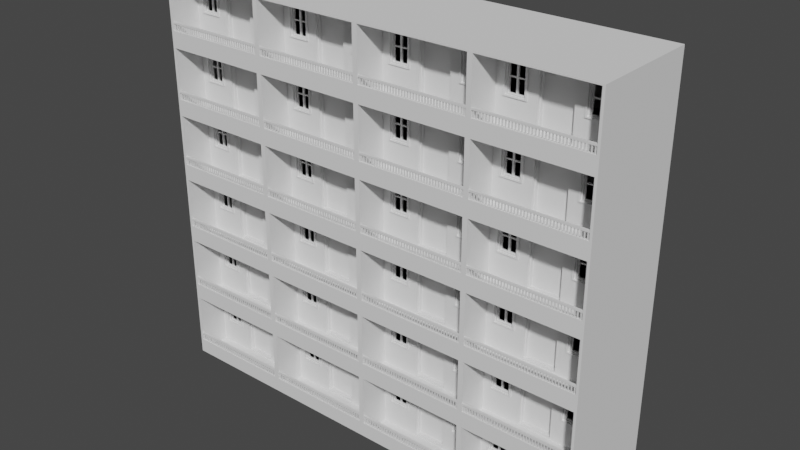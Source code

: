 # Source: blender_go_boom1.blend  (saved by Blender 2.93.20; exported with 4.5.12 LTS)
import bpy
from mathutils import Matrix  # noqa: F401  (used for matrix-valued properties, if any)

bpy.ops.wm.read_factory_settings(use_empty=True)
scene = bpy.context.scene
scene.name = 'Scene'

# ---- collections
col_collection = bpy.data.collections.new('Collection'); scene.collection.children.link(col_collection)

# ---- world
world_world = bpy.data.worlds.new('World'); scene.world = world_world
world_world.use_nodes = True; world_world.node_tree.nodes.clear()
_N = world_world.node_tree.nodes; _L = world_world.node_tree.links
n0 = _N.new('ShaderNodeOutputWorld'); n0.name = 'World Output'; n0.location = (300, 300)
n1 = _N.new('ShaderNodeBackground'); n1.name = 'Background'; n1.location = (10, 300)
n1.inputs[0].default_value = (0.05088, 0.05088, 0.05088, 1.0)
_L.new(n1.outputs[0], n0.inputs[0])
n0.is_active_output = True
world_world.color = (0.05088, 0.05088, 0.05088)
world_world.use_sun_shadow = False
world_world.sun_shadow_jitter_overblur = 0.0

# ---- meshes
me_cube_001 = bpy.data.meshes.new('Cube.001')
me_cube_001.from_pydata([(-0.9564, -1.0, -0.9564), (-0.9564, -1.0, 0.9564), (-1.0, 1.0, -1.0), (-1.0, 1.0, 1.0), (0.9564, -1.0, -0.9564), (0.9564, -1.0, 0.9564), (1.0, 1.0, -1.0), (1.0, 1.0, 1.0), (-1.0, -1.0, -1.0), (-1.0, -1.0, 1.0), (1.0, -1.0, 1.0), (1.0, -1.0, -1.0), (-0.8332, -0.4486, -0.2154), (-0.8332, -0.4486, 0.7036), (0.8332, -0.4486, 0.7036), (0.8332, -0.4486, -0.2154), (0.3333, 1.0, -1.0), (-0.3333, 1.0, -1.0), (-0.3333, 1.0, 1.0), (0.3333, 1.0, 1.0), (-0.3333, -1.0, -1.0), (0.3333, -1.0, -1.0), (0.3333, -1.0, 1.0), (-0.3333, -1.0, 1.0), (-0.3188, -1.0, -0.9564), (0.3188, -1.0, -0.9564), (0.3188, -1.0, 0.9564), (-0.3188, -1.0, 0.9564), (-0.442, -0.4486, -0.2154), (0.442, -0.4486, -0.2154), (0.442, -0.4486, 0.7036), (-0.442, -0.4486, 0.7036), (-0.9564, -0.4486, -0.9564), (-0.9564, -0.4486, 0.9564), (0.9564, -0.4486, 0.9564), (0.9564, -0.4486, -0.9564), (0.2782, -0.4486, -0.9158), (-0.2782, -0.4486, 0.9158), (-0.2782, -0.4486, -0.9158), (0.2782, -0.4486, 0.9158), (-0.8034, -0.4681, -0.1856), (-0.8034, -0.4681, 0.6738), (0.8034, -0.4681, 0.6738), (0.8034, -0.4681, -0.1856), (0.4718, -0.4681, -0.1856), (-0.4718, -0.4681, 0.6738), (-0.4718, -0.4681, -0.1856), (0.4718, -0.4681, 0.6738), (-0.8332, -0.4681, -0.2154), (-0.8332, -0.4681, 0.7036), (0.8332, -0.4681, 0.7036), (0.8332, -0.4681, -0.2154), (0.442, -0.4681, -0.2154), (-0.442, -0.4681, 0.7036), (-0.442, -0.4681, -0.2154), (0.442, -0.4681, 0.7036), (-0.7768, -0.4409, -0.159), (-0.7768, -0.4409, 0.6472), (0.7768, -0.4409, 0.6472), (0.7768, -0.4409, -0.159), (0.4984, -0.4409, -0.159), (-0.4984, -0.4409, 0.6472), (-0.4984, -0.4409, -0.159), (0.4984, -0.4409, 0.6472), (-0.8034, -0.4409, -0.1856), (-0.8034, -0.4409, 0.6738), (0.8034, -0.4409, 0.6738), (0.8034, -0.4409, -0.1856), (0.4718, -0.4409, -0.1856), (-0.4718, -0.4409, 0.6738), (-0.4718, -0.4409, -0.1856), (0.4718, -0.4409, 0.6738), (-0.7768, -0.4086, -0.159), (-0.7768, -0.4086, 0.6472), (0.7768, -0.4086, 0.6472), (0.7768, -0.4086, -0.159), (0.4984, -0.4086, -0.159), (-0.4984, -0.4086, 0.6472), (-0.4984, -0.4086, -0.159), (0.4984, -0.4086, 0.6472), (-1.0, -1.0, 0.0), (-1.0, 1.0, 0.0), (1.0, 1.0, 0.0), (1.0, -1.0, 0.0), (-0.9564, -1.0, 0.0), (0.9564, -1.0, 0.0), (-0.9564, -0.4486, 0.0), (0.9564, -0.4486, 0.0), (0.2782, -0.4486, -1.265e-09), (-0.2782, -0.4486, 1.265e-09), (-0.3333, 1.0, 0.0), (0.3333, 1.0, 0.0), (-0.8332, -0.4486, 0.2441), (0.8332, -0.4486, 0.2441), (0.442, -0.4486, 0.2441), (-0.442, -0.4486, 0.2441), (-0.8332, -0.4681, 0.2441), (0.8332, -0.4681, 0.2441), (0.442, -0.4681, 0.2441), (-0.442, -0.4681, 0.2441), (-0.8034, -0.4681, 0.2441), (0.8034, -0.4681, 0.2441), (0.4718, -0.4681, 0.2441), (-0.4718, -0.4681, 0.2441), (-0.8034, -0.4409, 0.2441), (0.8034, -0.4409, 0.2441), (0.4718, -0.4409, 0.2441), (-0.4718, -0.4409, 0.2441), (-0.7768, -0.4409, 0.2441), (0.7768, -0.4409, 0.2441), (0.4984, -0.4409, 0.2441), (-0.4984, -0.4409, 0.2441), (-0.7768, -0.4086, 0.2441), (0.7768, -0.4086, 0.2441), (0.4984, -0.4086, 0.2441), (-0.4984, -0.4086, 0.2441), (-0.6667, 1.0, -1.0), (-0.6667, -1.0, 1.0), (-0.6376, -1.0, 0.9564), (-0.6376, -0.4486, 0.9564), (-0.6667, 1.0, 1.0), (-0.6667, -1.0, -1.0), (-0.6376, -1.0, -0.9564), (-0.6376, -0.4486, -0.9564), (-0.6376, -0.4486, 0.7036), (-0.6376, -0.4486, -0.2154), (-0.6376, -0.4681, 0.7036), (-0.6376, -0.4681, -0.2154), (-0.6376, -0.4681, 0.6738), (-0.6376, -0.4681, -0.1856), (-0.6376, -0.4409, 0.6738), (-0.6376, -0.4409, -0.1856), (-0.6376, -0.4409, 0.6472), (-0.6376, -0.4409, -0.159), (-0.6376, -0.4086, 0.6472), (-0.6376, -0.4086, -0.159), (-0.6376, -0.4086, 0.2441), (-0.6667, 1.0, 0.0), (0.6667, 1.0, 1.0), (0.6667, -1.0, -1.0), (0.6376, -1.0, -0.9564), (0.6376, -0.4486, -0.9564), (0.6667, 1.0, -1.0), (0.6667, -1.0, 1.0), (0.6376, -1.0, 0.9564), (0.6376, -0.4486, 0.9564), (0.6376, -0.4486, -0.2154), (0.6376, -0.4486, 0.7036), (0.6376, -0.4681, -0.2154), (0.6376, -0.4681, 0.7036), (0.6376, -0.4681, -0.1856), (0.6376, -0.4681, 0.6738), (0.6376, -0.4409, -0.1856), (0.6376, -0.4409, 0.6738), (0.6376, -0.4409, -0.159), (0.6376, -0.4409, 0.6472), (0.6376, -0.4086, -0.159), (0.6376, -0.4086, 0.6472), (0.6376, -0.4086, 0.2441), (0.6667, 1.0, 0.0), (-0.6538, -0.4086, 0.2603), (-0.6538, -0.4086, 0.6309), (-0.7605, -0.4086, 0.6309), (-0.7605, -0.4086, 0.2603), (0.6213, -0.4086, 0.2603), (0.6213, -0.4086, 0.6309), (0.5146, -0.4086, 0.6309), (0.5146, -0.4086, 0.2603), (0.6213, -0.4086, -0.1428), (0.6213, -0.4086, 0.2278), (0.5146, -0.4086, 0.2278), (0.5146, -0.4086, -0.1428), (-0.6538, -0.4086, -0.1428), (-0.6538, -0.4086, 0.2278), (-0.7605, -0.4086, 0.2278), (-0.7605, -0.4086, -0.1428), (-0.5146, -0.4086, -0.1428), (-0.5146, -0.4086, 0.2278), (-0.6213, -0.4086, 0.2278), (-0.6213, -0.4086, -0.1428), (-0.5146, -0.4086, 0.2603), (-0.5146, -0.4086, 0.6309), (-0.6213, -0.4086, 0.6309), (-0.6213, -0.4086, 0.2603), (0.7605, -0.4086, -0.1428), (0.7605, -0.4086, 0.2278), (0.6538, -0.4086, 0.2278), (0.6538, -0.4086, -0.1428), (0.7605, -0.4086, 0.2603), (0.7605, -0.4086, 0.6309), (0.6538, -0.4086, 0.6309), (0.6538, -0.4086, 0.2603), (-0.6538, -0.3814, 0.6309), (-0.6538, -0.3814, 0.2603), (-0.7605, -0.3814, 0.2603), (-0.7605, -0.3814, 0.6309), (0.6213, -0.3814, 0.6309), (0.6213, -0.3814, 0.2603), (0.5146, -0.3814, 0.2603), (0.5146, -0.3814, 0.6309), (0.6213, -0.3814, 0.2278), (0.6213, -0.3814, -0.1428), (0.5146, -0.3814, -0.1428), (0.5146, -0.3814, 0.2278), (-0.6538, -0.3814, 0.2278), (-0.6538, -0.3814, -0.1428), (-0.7605, -0.3814, -0.1428), (-0.7605, -0.3814, 0.2278), (-0.5146, -0.3814, 0.2278), (-0.5146, -0.3814, -0.1428), (-0.6213, -0.3814, -0.1428), (-0.6213, -0.3814, 0.2278), (-0.5146, -0.3814, 0.6309), (-0.5146, -0.3814, 0.2603), (-0.6213, -0.3814, 0.2603), (-0.6213, -0.3814, 0.6309), (0.7605, -0.3814, 0.2278), (0.7605, -0.3814, -0.1428), (0.6538, -0.3814, -0.1428), (0.6538, -0.3814, 0.2278), (0.7605, -0.3814, 0.6309), (0.7605, -0.3814, 0.2603), (0.6538, -0.3814, 0.2603), (0.6538, -0.3814, 0.6309), (-0.3188, -0.4486, -0.9564), (0.3188, -0.4486, -0.9564), (0.3188, -0.4486, 0.9564), (-0.3188, -0.4486, 0.9564), (0.3188, -0.4486, 0.0), (-0.3188, -0.4486, 0.0), (0.2782, -0.3995, -1.265e-09), (-0.2782, -0.3995, 1.265e-09), (-0.2583, -0.3995, -0.8959), (0.2583, -0.3995, -0.8959), (0.2583, -0.3995, 0.8959), (-0.2583, -0.3995, 0.8959), (-0.2782, -0.3995, -0.9158), (0.2782, -0.3995, -0.9158), (0.2782, -0.3995, 0.9158), (-0.2782, -0.3995, 0.9158), (0.2583, -0.3995, -1.911e-09), (-0.2583, -0.3995, 1.911e-09), (0.2583, -0.3487, -1.911e-09), (-0.2583, -0.3487, 1.911e-09), (-0.2583, -0.3487, -0.8959), (0.2583, -0.3487, -0.8959), (0.2583, -0.3487, 0.8959), (-0.2583, -0.3487, 0.8959), (-0.9564, -0.9471, 0.9564), (0.9564, -0.9471, 0.9564), (0.9564, -0.9471, -0.9564), (-0.9564, -0.9471, -0.9564), (-0.3188, -0.9471, -0.9564), (0.3188, -0.9471, -0.9564), (0.3188, -0.9471, 0.9564), (-0.3188, -0.9471, 0.9564), (-0.9564, -0.9471, 0.0), (0.9564, -0.9471, 0.0), (-0.6376, -0.9471, -0.9564), (-0.6376, -0.9471, 0.9564), (0.6376, -0.9471, 0.9564), (0.6376, -0.9471, -0.9564), (0.6376, -1.0, -0.5505), (0.9564, -1.0, -0.5505), (0.9564, -0.9471, -0.5505), (-0.9564, -0.9471, -0.5505), (-0.9564, -1.0, -0.5505), (-0.6376, -1.0, -0.5505), (-0.3188, -1.0, -0.5505), (0.3188, -1.0, -0.5505), (-0.3188, -0.9471, -0.5505), (0.3188, -0.9471, -0.5505), (-0.6376, -0.9471, -0.5505), (0.6376, -0.9471, -0.5505), (-0.9977, -0.9957, -0.3573), (-0.9977, -0.9957, -0.3005), (-0.9977, -0.9618, -0.3573), (-0.9977, -0.9618, -0.3005), (0.9979, -0.9957, -0.3573), (0.9979, -0.9957, -0.3005), (0.9979, -0.9618, -0.3573), (0.9979, -0.9618, -0.3005), (-0.917, -0.9865, -0.3293), (-0.917, -0.971, -0.3293), (-0.9325, -0.9865, -0.3293), (-0.9325, -0.971, -0.3293), (-0.917, -0.9865, -0.5686), (-0.917, -0.971, -0.5686), (-0.9325, -0.9865, -0.5686), (-0.9325, -0.971, -0.5686), (-0.8656, -0.9865, -0.3293), (-0.8656, -0.971, -0.3293), (-0.8811, -0.9865, -0.3293), (-0.8811, -0.971, -0.3293), (-0.8656, -0.9865, -0.5686), (-0.8656, -0.971, -0.5686), (-0.8811, -0.9865, -0.5686), (-0.8811, -0.971, -0.5686), (-0.8142, -0.9865, -0.3293), (-0.8142, -0.971, -0.3293), (-0.8297, -0.9865, -0.3293), (-0.8297, -0.971, -0.3293), (-0.8142, -0.9865, -0.5686), (-0.8142, -0.971, -0.5686), (-0.8297, -0.9865, -0.5686), (-0.8297, -0.971, -0.5686), (-0.7628, -0.9865, -0.3293), (-0.7628, -0.971, -0.3293), (-0.7784, -0.9865, -0.3293), (-0.7784, -0.971, -0.3293), (-0.7628, -0.9865, -0.5686), (-0.7628, -0.971, -0.5686), (-0.7784, -0.9865, -0.5686), (-0.7784, -0.971, -0.5686), (-0.7114, -0.9865, -0.3293), (-0.7114, -0.971, -0.3293), (-0.727, -0.9865, -0.3293), (-0.727, -0.971, -0.3293), (-0.7114, -0.9865, -0.5686), (-0.7114, -0.971, -0.5686), (-0.727, -0.9865, -0.5686), (-0.727, -0.971, -0.5686), (-0.66, -0.9865, -0.3293), (-0.66, -0.971, -0.3293), (-0.6756, -0.9865, -0.3293), (-0.6756, -0.971, -0.3293), (-0.66, -0.9865, -0.5686), (-0.66, -0.971, -0.5686), (-0.6756, -0.9865, -0.5686), (-0.6756, -0.971, -0.5686), (-0.6086, -0.9865, -0.3293), (-0.6086, -0.971, -0.3293), (-0.6242, -0.9865, -0.3293), (-0.6242, -0.971, -0.3293), (-0.6086, -0.9865, -0.5686), (-0.6086, -0.971, -0.5686), (-0.6242, -0.9865, -0.5686), (-0.6242, -0.971, -0.5686), (-0.5572, -0.9865, -0.3293), (-0.5572, -0.971, -0.3293), (-0.5728, -0.9865, -0.3293), (-0.5728, -0.971, -0.3293), (-0.5572, -0.9865, -0.5686), (-0.5572, -0.971, -0.5686), (-0.5728, -0.9865, -0.5686), (-0.5728, -0.971, -0.5686), (-0.5058, -0.9865, -0.3293), (-0.5058, -0.971, -0.3293), (-0.5214, -0.9865, -0.3293), (-0.5214, -0.971, -0.3293), (-0.5058, -0.9865, -0.5686), (-0.5058, -0.971, -0.5686), (-0.5214, -0.9865, -0.5686), (-0.5214, -0.971, -0.5686), (-0.4544, -0.9865, -0.3293), (-0.4544, -0.971, -0.3293), (-0.47, -0.9865, -0.3293), (-0.47, -0.971, -0.3293), (-0.4544, -0.9865, -0.5686), (-0.4544, -0.971, -0.5686), (-0.47, -0.9865, -0.5686), (-0.47, -0.971, -0.5686), (-0.4031, -0.9865, -0.3293), (-0.4031, -0.971, -0.3293), (-0.4186, -0.9865, -0.3293), (-0.4186, -0.971, -0.3293), (-0.4031, -0.9865, -0.5686), (-0.4031, -0.971, -0.5686), (-0.4186, -0.9865, -0.5686), (-0.4186, -0.971, -0.5686), (-0.3517, -0.9865, -0.3293), (-0.3517, -0.971, -0.3293), (-0.3672, -0.9865, -0.3293), (-0.3672, -0.971, -0.3293), (-0.3517, -0.9865, -0.5686), (-0.3517, -0.971, -0.5686), (-0.3672, -0.9865, -0.5686), (-0.3672, -0.971, -0.5686), (-0.3003, -0.9865, -0.3293), (-0.3003, -0.971, -0.3293), (-0.3158, -0.9865, -0.3293), (-0.3158, -0.971, -0.3293), (-0.3003, -0.9865, -0.5686), (-0.3003, -0.971, -0.5686), (-0.3158, -0.9865, -0.5686), (-0.3158, -0.971, -0.5686), (-0.2489, -0.9865, -0.3293), (-0.2489, -0.971, -0.3293), (-0.2645, -0.9865, -0.3293), (-0.2645, -0.971, -0.3293), (-0.2489, -0.9865, -0.5686), (-0.2489, -0.971, -0.5686), (-0.2645, -0.9865, -0.5686), (-0.2645, -0.971, -0.5686), (-0.1975, -0.9865, -0.3293), (-0.1975, -0.971, -0.3293), (-0.2131, -0.9865, -0.3293), (-0.2131, -0.971, -0.3293), (-0.1975, -0.9865, -0.5686), (-0.1975, -0.971, -0.5686), (-0.2131, -0.9865, -0.5686), (-0.2131, -0.971, -0.5686), (-0.1461, -0.9865, -0.3293), (-0.1461, -0.971, -0.3293), (-0.1617, -0.9865, -0.3293), (-0.1617, -0.971, -0.3293), (-0.1461, -0.9865, -0.5686), (-0.1461, -0.971, -0.5686), (-0.1617, -0.9865, -0.5686), (-0.1617, -0.971, -0.5686), (-0.09472, -0.9865, -0.3293), (-0.09472, -0.971, -0.3293), (-0.1103, -0.9865, -0.3293), (-0.1103, -0.971, -0.3293), (-0.09472, -0.9865, -0.5686), (-0.09472, -0.971, -0.5686), (-0.1103, -0.9865, -0.5686), (-0.1103, -0.971, -0.5686), (-0.04333, -0.9865, -0.3293), (-0.04333, -0.971, -0.3293), (-0.0589, -0.9865, -0.3293), (-0.0589, -0.971, -0.3293), (-0.04333, -0.9865, -0.5686), (-0.04333, -0.971, -0.5686), (-0.0589, -0.9865, -0.5686), (-0.0589, -0.971, -0.5686), (0.008063, -0.9865, -0.3293), (0.008063, -0.971, -0.3293), (-0.007509, -0.9865, -0.3293), (-0.007509, -0.971, -0.3293), (0.008063, -0.9865, -0.5686), (0.008063, -0.971, -0.5686), (-0.007509, -0.9865, -0.5686), (-0.007509, -0.971, -0.5686), (0.05945, -0.9865, -0.3293), (0.05945, -0.971, -0.3293), (0.04388, -0.9865, -0.3293), (0.04388, -0.971, -0.3293), (0.05945, -0.9865, -0.5686), (0.05945, -0.971, -0.5686), (0.04388, -0.9865, -0.5686), (0.04388, -0.971, -0.5686), (0.1108, -0.9865, -0.3293), (0.1108, -0.971, -0.3293), (0.09527, -0.9865, -0.3293), (0.09527, -0.971, -0.3293), (0.1108, -0.9865, -0.5686), (0.1108, -0.971, -0.5686), (0.09527, -0.9865, -0.5686), (0.09527, -0.971, -0.5686), (0.1622, -0.9865, -0.3293), (0.1622, -0.971, -0.3293), (0.1467, -0.9865, -0.3293), (0.1467, -0.971, -0.3293), (0.1622, -0.9865, -0.5686), (0.1622, -0.971, -0.5686), (0.1467, -0.9865, -0.5686), (0.1467, -0.971, -0.5686), (0.2136, -0.9865, -0.3293), (0.2136, -0.971, -0.3293), (0.198, -0.9865, -0.3293), (0.198, -0.971, -0.3293), (0.2136, -0.9865, -0.5686), (0.2136, -0.971, -0.5686), (0.198, -0.9865, -0.5686), (0.198, -0.971, -0.5686), (0.265, -0.9865, -0.3293), (0.265, -0.971, -0.3293), (0.2494, -0.9865, -0.3293), (0.2494, -0.971, -0.3293), (0.265, -0.9865, -0.5686), (0.265, -0.971, -0.5686), (0.2494, -0.9865, -0.5686), (0.2494, -0.971, -0.5686), (0.3164, -0.9865, -0.3293), (0.3164, -0.971, -0.3293), (0.3008, -0.9865, -0.3293), (0.3008, -0.971, -0.3293), (0.3164, -0.9865, -0.5686), (0.3164, -0.971, -0.5686), (0.3008, -0.9865, -0.5686), (0.3008, -0.971, -0.5686), (0.3678, -0.9865, -0.3293), (0.3678, -0.971, -0.3293), (0.3522, -0.9865, -0.3293), (0.3522, -0.971, -0.3293), (0.3678, -0.9865, -0.5686), (0.3678, -0.971, -0.5686), (0.3522, -0.9865, -0.5686), (0.3522, -0.971, -0.5686), (0.4192, -0.9865, -0.3293), (0.4192, -0.971, -0.3293), (0.4036, -0.9865, -0.3293), (0.4036, -0.971, -0.3293), (0.4192, -0.9865, -0.5686), (0.4192, -0.971, -0.5686), (0.4036, -0.9865, -0.5686), (0.4036, -0.971, -0.5686), (0.4706, -0.9865, -0.3293), (0.4706, -0.971, -0.3293), (0.455, -0.9865, -0.3293), (0.455, -0.971, -0.3293), (0.4706, -0.9865, -0.5686), (0.4706, -0.971, -0.5686), (0.455, -0.9865, -0.5686), (0.455, -0.971, -0.5686), (0.522, -0.9865, -0.3293), (0.522, -0.971, -0.3293), (0.5064, -0.9865, -0.3293), (0.5064, -0.971, -0.3293), (0.522, -0.9865, -0.5686), (0.522, -0.971, -0.5686), (0.5064, -0.9865, -0.5686), (0.5064, -0.971, -0.5686), (0.5734, -0.9865, -0.3293), (0.5734, -0.971, -0.3293), (0.5578, -0.9865, -0.3293), (0.5578, -0.971, -0.3293), (0.5734, -0.9865, -0.5686), (0.5734, -0.971, -0.5686), (0.5578, -0.9865, -0.5686), (0.5578, -0.971, -0.5686), (0.6247, -0.9865, -0.3293), (0.6247, -0.971, -0.3293), (0.6092, -0.9865, -0.3293), (0.6092, -0.971, -0.3293), (0.6247, -0.9865, -0.5686), (0.6247, -0.971, -0.5686), (0.6092, -0.9865, -0.5686), (0.6092, -0.971, -0.5686), (0.6761, -0.9865, -0.3293), (0.6761, -0.971, -0.3293), (0.6606, -0.9865, -0.3293), (0.6606, -0.971, -0.3293), (0.6761, -0.9865, -0.5686), (0.6761, -0.971, -0.5686), (0.6606, -0.9865, -0.5686), (0.6606, -0.971, -0.5686), (0.7275, -0.9865, -0.3293), (0.7275, -0.971, -0.3293), (0.7119, -0.9865, -0.3293), (0.7119, -0.971, -0.3293), (0.7275, -0.9865, -0.5686), (0.7275, -0.971, -0.5686), (0.7119, -0.9865, -0.5686), (0.7119, -0.971, -0.5686), (0.7789, -0.9865, -0.3293), (0.7789, -0.971, -0.3293), (0.7633, -0.9865, -0.3293), (0.7633, -0.971, -0.3293), (0.7789, -0.9865, -0.5686), (0.7789, -0.971, -0.5686), (0.7633, -0.9865, -0.5686), (0.7633, -0.971, -0.5686), (0.8303, -0.9865, -0.3293), (0.8303, -0.971, -0.3293), (0.8147, -0.9865, -0.3293), (0.8147, -0.971, -0.3293), (0.8303, -0.9865, -0.5686), (0.8303, -0.971, -0.5686), (0.8147, -0.9865, -0.5686), (0.8147, -0.971, -0.5686), (0.8817, -0.9865, -0.3293), (0.8817, -0.971, -0.3293), (0.8661, -0.9865, -0.3293), (0.8661, -0.971, -0.3293), (0.8817, -0.9865, -0.5686), (0.8817, -0.971, -0.5686), (0.8661, -0.9865, -0.5686), (0.8661, -0.971, -0.5686), (0.9331, -0.9865, -0.3293), (0.9331, -0.971, -0.3293), (0.9175, -0.9865, -0.3293), (0.9175, -0.971, -0.3293), (0.9331, -0.9865, -0.5686), (0.9331, -0.971, -0.5686), (0.9175, -0.9865, -0.5686), (0.9175, -0.971, -0.5686)], [], [(80, 9, 3, 81), (159, 138, 7, 82), (82, 7, 10, 83), (259, 248, 33, 119), (142, 6, 11, 139), (120, 3, 9, 117), (84, 1, 9, 80), (85, 4, 11, 83), (122, 0, 8, 121), (144, 5, 10, 143), (146, 15, 51, 148), (257, 249, 34, 87), (261, 250, 35, 141), (256, 251, 32, 86), (258, 252, 224, 123), (252, 253, 225, 224), (125, 28, 54, 127), (36, 88, 230, 237), (118, 27, 23, 117), (27, 26, 22, 23), (140, 25, 21, 139), (25, 24, 20, 21), (138, 19, 22, 143), (19, 18, 23, 22), (116, 17, 20, 121), (17, 16, 21, 20), (260, 254, 226, 145), (254, 255, 227, 226), (137, 120, 18, 90), (90, 18, 19, 91), (92, 13, 33, 86), (93, 15, 35, 87), (146, 29, 225, 141), (124, 31, 227, 119), (125, 12, 32, 123), (147, 14, 34, 145), (94, 30, 226, 228), (95, 28, 224, 229), (103, 45, 69, 107), (100, 40, 64, 104), (92, 12, 48, 96), (95, 31, 53, 99), (147, 30, 55, 149), (124, 13, 49, 126), (93, 14, 50, 97), (94, 29, 52, 98), (100, 41, 49, 96), (101, 43, 51, 97), (150, 44, 52, 148), (128, 45, 53, 126), (129, 40, 48, 127), (151, 42, 50, 149), (102, 47, 55, 98), (103, 46, 54, 99), (133, 62, 78, 135), (110, 60, 76, 114), (151, 47, 71, 153), (128, 41, 65, 130), (101, 42, 66, 105), (102, 44, 68, 106), (129, 46, 70, 131), (150, 43, 67, 152), (108, 57, 65, 104), (109, 59, 67, 105), (154, 60, 68, 152), (132, 61, 69, 130), (133, 56, 64, 131), (155, 58, 66, 153), (110, 63, 71, 106), (111, 62, 70, 107), (172, 173, 204, 205), (165, 166, 199, 196), (154, 59, 75, 156), (108, 56, 72, 112), (111, 61, 77, 115), (155, 63, 79, 157), (132, 57, 73, 134), (109, 58, 74, 113), (59, 109, 113, 75), (62, 111, 115, 78), (57, 108, 112, 73), (185, 186, 219, 216), (167, 164, 197, 198), (61, 111, 107, 69), (60, 110, 106, 68), (58, 109, 105, 66), (56, 108, 104, 64), (47, 102, 106, 71), (43, 101, 105, 67), (63, 110, 114, 79), (45, 103, 99, 53), (44, 102, 98, 52), (42, 101, 97, 50), (40, 100, 96, 48), (30, 94, 98, 55), (15, 93, 97, 51), (28, 95, 99, 54), (13, 92, 96, 49), (41, 100, 104, 65), (46, 103, 107, 70), (31, 95, 229, 227), (29, 94, 228, 225), (14, 93, 87, 34), (12, 92, 86, 32), (17, 90, 91, 16), (116, 137, 90, 17), (88, 39, 238, 230), (248, 256, 86, 33), (250, 257, 87, 35), (5, 85, 83, 10), (0, 84, 80, 8), (6, 82, 83, 11), (142, 159, 82, 6), (8, 80, 81, 2), (2, 81, 137, 116), (187, 184, 217, 218), (61, 132, 134, 77), (178, 179, 210, 211), (62, 133, 131, 70), (57, 132, 130, 65), (40, 129, 131, 64), (45, 128, 130, 69), (56, 133, 135, 72), (46, 129, 127, 54), (41, 128, 126, 49), (31, 124, 126, 53), (28, 125, 123, 224), (13, 124, 119, 33), (81, 3, 120, 137), (2, 116, 121, 8), (1, 118, 117, 9), (12, 125, 127, 48), (251, 258, 123, 32), (24, 122, 121, 20), (18, 120, 117, 23), (255, 259, 119, 227), (16, 91, 159, 142), (164, 165, 196, 197), (58, 155, 157, 74), (60, 154, 156, 76), (184, 185, 216, 217), (63, 155, 153, 71), (59, 154, 152, 67), (44, 150, 152, 68), (42, 151, 153, 66), (47, 151, 149, 55), (43, 150, 148, 51), (14, 147, 149, 50), (30, 147, 145, 226), (15, 146, 141, 35), (249, 260, 145, 34), (7, 138, 143, 10), (4, 140, 139, 11), (253, 261, 141, 225), (29, 146, 148, 52), (26, 144, 143, 22), (16, 142, 139, 21), (91, 19, 138, 159), (136, 134, 161, 160), (134, 73, 162, 161), (73, 112, 163, 162), (112, 136, 160, 163), (158, 157, 165, 164), (157, 79, 166, 165), (79, 114, 167, 166), (114, 158, 164, 167), (156, 158, 169, 168), (158, 114, 170, 169), (114, 76, 171, 170), (76, 156, 168, 171), (135, 136, 173, 172), (136, 112, 174, 173), (112, 72, 175, 174), (72, 135, 172, 175), (78, 115, 177, 176), (115, 136, 178, 177), (136, 135, 179, 178), (135, 78, 176, 179), (115, 77, 181, 180), (77, 134, 182, 181), (134, 136, 183, 182), (136, 115, 180, 183), (75, 113, 185, 184), (113, 158, 186, 185), (158, 156, 187, 186), (156, 75, 184, 187), (113, 74, 189, 188), (74, 157, 190, 189), (157, 158, 191, 190), (158, 113, 188, 191), (186, 187, 218, 219), (166, 167, 198, 199), (175, 172, 205, 206), (173, 174, 207, 204), (180, 181, 212, 213), (160, 161, 192, 193), (174, 175, 206, 207), (183, 180, 213, 214), (163, 160, 193, 194), (181, 182, 215, 212), (161, 162, 195, 192), (188, 189, 220, 221), (168, 169, 200, 201), (182, 183, 214, 215), (162, 163, 194, 195), (191, 188, 221, 222), (171, 168, 201, 202), (189, 190, 223, 220), (169, 170, 203, 200), (176, 177, 208, 209), (190, 191, 222, 223), (170, 171, 202, 203), (179, 176, 209, 210), (177, 178, 211, 208), (36, 38, 224, 225), (37, 39, 226, 227), (88, 36, 225, 228), (38, 89, 229, 224), (39, 88, 228, 226), (89, 37, 227, 229), (233, 240, 242, 245), (240, 234, 246, 242), (38, 36, 237, 236), (37, 89, 231, 239), (89, 38, 236, 231), (39, 37, 239, 238), (233, 232, 236, 237), (235, 234, 238, 239), (240, 233, 237, 230), (232, 241, 231, 236), (234, 240, 230, 238), (241, 235, 239, 231), (242, 246, 247, 243), (245, 242, 243, 244), (232, 233, 245, 244), (235, 241, 243, 247), (241, 232, 244, 243), (234, 235, 247, 246), (0, 122, 267, 266), (5, 144, 260, 249), (27, 118, 259, 255), (258, 251, 265, 272), (4, 85, 257, 250), (1, 84, 256, 248), (26, 27, 255, 254), (144, 26, 254, 260), (4, 250, 264, 263), (25, 140, 262, 269), (84, 0, 251, 256), (122, 24, 268, 267), (85, 5, 249, 257), (118, 1, 248, 259), (269, 262, 273, 271), (266, 267, 272, 265), (268, 269, 271, 270), (267, 268, 270, 272), (262, 263, 264, 273), (261, 253, 271, 273), (24, 25, 269, 268), (251, 0, 266, 265), (250, 261, 273, 264), (140, 4, 263, 262), (253, 252, 270, 271), (252, 258, 272, 270), (274, 275, 277, 276), (276, 277, 281, 280), (280, 281, 279, 278), (278, 279, 275, 274), (276, 280, 278, 274), (281, 277, 275, 279), (282, 283, 285, 284), (284, 285, 289, 288), (288, 289, 287, 286), (286, 287, 283, 282), (284, 288, 286, 282), (289, 285, 283, 287), (290, 291, 293, 292), (292, 293, 297, 296), (296, 297, 295, 294), (294, 295, 291, 290), (292, 296, 294, 290), (297, 293, 291, 295), (298, 299, 301, 300), (300, 301, 305, 304), (304, 305, 303, 302), (302, 303, 299, 298), (300, 304, 302, 298), (305, 301, 299, 303), (306, 307, 309, 308), (308, 309, 313, 312), (312, 313, 311, 310), (310, 311, 307, 306), (308, 312, 310, 306), (313, 309, 307, 311), (314, 315, 317, 316), (316, 317, 321, 320), (320, 321, 319, 318), (318, 319, 315, 314), (316, 320, 318, 314), (321, 317, 315, 319), (322, 323, 325, 324), (324, 325, 329, 328), (328, 329, 327, 326), (326, 327, 323, 322), (324, 328, 326, 322), (329, 325, 323, 327), (330, 331, 333, 332), (332, 333, 337, 336), (336, 337, 335, 334), (334, 335, 331, 330), (332, 336, 334, 330), (337, 333, 331, 335), (338, 339, 341, 340), (340, 341, 345, 344), (344, 345, 343, 342), (342, 343, 339, 338), (340, 344, 342, 338), (345, 341, 339, 343), (346, 347, 349, 348), (348, 349, 353, 352), (352, 353, 351, 350), (350, 351, 347, 346), (348, 352, 350, 346), (353, 349, 347, 351), (354, 355, 357, 356), (356, 357, 361, 360), (360, 361, 359, 358), (358, 359, 355, 354), (356, 360, 358, 354), (361, 357, 355, 359), (362, 363, 365, 364), (364, 365, 369, 368), (368, 369, 367, 366), (366, 367, 363, 362), (364, 368, 366, 362), (369, 365, 363, 367), (370, 371, 373, 372), (372, 373, 377, 376), (376, 377, 375, 374), (374, 375, 371, 370), (372, 376, 374, 370), (377, 373, 371, 375), (378, 379, 381, 380), (380, 381, 385, 384), (384, 385, 383, 382), (382, 383, 379, 378), (380, 384, 382, 378), (385, 381, 379, 383), (386, 387, 389, 388), (388, 389, 393, 392), (392, 393, 391, 390), (390, 391, 387, 386), (388, 392, 390, 386), (393, 389, 387, 391), (394, 395, 397, 396), (396, 397, 401, 400), (400, 401, 399, 398), (398, 399, 395, 394), (396, 400, 398, 394), (401, 397, 395, 399), (402, 403, 405, 404), (404, 405, 409, 408), (408, 409, 407, 406), (406, 407, 403, 402), (404, 408, 406, 402), (409, 405, 403, 407), (410, 411, 413, 412), (412, 413, 417, 416), (416, 417, 415, 414), (414, 415, 411, 410), (412, 416, 414, 410), (417, 413, 411, 415), (418, 419, 421, 420), (420, 421, 425, 424), (424, 425, 423, 422), (422, 423, 419, 418), (420, 424, 422, 418), (425, 421, 419, 423), (426, 427, 429, 428), (428, 429, 433, 432), (432, 433, 431, 430), (430, 431, 427, 426), (428, 432, 430, 426), (433, 429, 427, 431), (434, 435, 437, 436), (436, 437, 441, 440), (440, 441, 439, 438), (438, 439, 435, 434), (436, 440, 438, 434), (441, 437, 435, 439), (442, 443, 445, 444), (444, 445, 449, 448), (448, 449, 447, 446), (446, 447, 443, 442), (444, 448, 446, 442), (449, 445, 443, 447), (450, 451, 453, 452), (452, 453, 457, 456), (456, 457, 455, 454), (454, 455, 451, 450), (452, 456, 454, 450), (457, 453, 451, 455), (458, 459, 461, 460), (460, 461, 465, 464), (464, 465, 463, 462), (462, 463, 459, 458), (460, 464, 462, 458), (465, 461, 459, 463), (466, 467, 469, 468), (468, 469, 473, 472), (472, 473, 471, 470), (470, 471, 467, 466), (468, 472, 470, 466), (473, 469, 467, 471), (474, 475, 477, 476), (476, 477, 481, 480), (480, 481, 479, 478), (478, 479, 475, 474), (476, 480, 478, 474), (481, 477, 475, 479), (482, 483, 485, 484), (484, 485, 489, 488), (488, 489, 487, 486), (486, 487, 483, 482), (484, 488, 486, 482), (489, 485, 483, 487), (490, 491, 493, 492), (492, 493, 497, 496), (496, 497, 495, 494), (494, 495, 491, 490), (492, 496, 494, 490), (497, 493, 491, 495), (498, 499, 501, 500), (500, 501, 505, 504), (504, 505, 503, 502), (502, 503, 499, 498), (500, 504, 502, 498), (505, 501, 499, 503), (506, 507, 509, 508), (508, 509, 513, 512), (512, 513, 511, 510), (510, 511, 507, 506), (508, 512, 510, 506), (513, 509, 507, 511), (514, 515, 517, 516), (516, 517, 521, 520), (520, 521, 519, 518), (518, 519, 515, 514), (516, 520, 518, 514), (521, 517, 515, 519), (522, 523, 525, 524), (524, 525, 529, 528), (528, 529, 527, 526), (526, 527, 523, 522), (524, 528, 526, 522), (529, 525, 523, 527), (530, 531, 533, 532), (532, 533, 537, 536), (536, 537, 535, 534), (534, 535, 531, 530), (532, 536, 534, 530), (537, 533, 531, 535), (538, 539, 541, 540), (540, 541, 545, 544), (544, 545, 543, 542), (542, 543, 539, 538), (540, 544, 542, 538), (545, 541, 539, 543), (546, 547, 549, 548), (548, 549, 553, 552), (552, 553, 551, 550), (550, 551, 547, 546), (548, 552, 550, 546), (553, 549, 547, 551), (554, 555, 557, 556), (556, 557, 561, 560), (560, 561, 559, 558), (558, 559, 555, 554), (556, 560, 558, 554), (561, 557, 555, 559), (562, 563, 565, 564), (564, 565, 569, 568), (568, 569, 567, 566), (566, 567, 563, 562), (564, 568, 566, 562), (569, 565, 563, 567), (570, 571, 573, 572), (572, 573, 577, 576), (576, 577, 575, 574), (574, 575, 571, 570), (572, 576, 574, 570), (577, 573, 571, 575)])
_uv = me_cube_001.uv_layers.new(name='UVMap')
_uv.uv.foreach_set('vector', [0.5, 0.0, 0.625, 0.0, 0.625, 0.25, 0.5, 0.25, 0.5, 0.4583, 0.625, 0.4583, 0.625, 0.5, 0.5, 0.5, 0.5, 0.5, 0.625, 0.5, 0.625, 0.75, 0.5, 0.75, 0.6195, 0.9547, 0.6195, 0.9945, 0.6195, 0.9945, 0.6195, 0.9547, 0.3333, 0.5, 0.375, 0.5, 0.375, 0.75, 0.3333, 0.75, 0.8333, 0.5, 0.875, 0.5, 0.875, 0.75, 0.8333, 0.75, 0.5, 0.9945, 0.6195, 0.9945, 0.625, 1.0, 0.5, 1.0, 0.5, 0.7555, 0.3805, 0.7555, 0.375, 0.75, 0.5, 0.75, 0.3805, 0.9547, 0.3805, 0.9945, 0.375, 1.0, 0.375, 0.9583, 0.6195, 0.7953, 0.6195, 0.7555, 0.625, 0.75, 0.625, 0.7917, 0.3959, 0.7953, 0.3959, 0.7709, 0.3959, 0.7709, 0.3959, 0.7953, 0.5, 0.7555, 0.6195, 0.7555, 0.6195, 0.7555, 0.5, 0.7555, 0.3805, 0.7953, 0.3805, 0.7555, 0.3805, 0.7555, 0.3805, 0.7953, 0.5, 0.9945, 0.3805, 0.9945, 0.3805, 0.9945, 0.5, 0.9945, 0.3805, 0.9547, 0.3805, 0.9148, 0.3805, 0.9148, 0.3805, 0.9547, 0.3805, 0.9148, 0.3805, 0.8352, 0.3805, 0.8352, 0.3805, 0.9148, 0.3959, 0.9547, 0.3959, 0.9302, 0.3959, 0.9302, 0.3959, 0.9547, 0.3855, 0.8402, 0.5, 0.8402, 0.5, 0.8402, 0.3855, 0.8402, 0.6195, 0.9547, 0.6195, 0.9148, 0.625, 0.9167, 0.625, 0.9583, 0.6195, 0.9148, 0.6195, 0.8352, 0.625, 0.8333, 0.625, 0.9167, 0.3805, 0.7953, 0.3805, 0.8352, 0.375, 0.8333, 0.375, 0.7917, 0.3805, 0.8352, 0.3805, 0.9148, 0.375, 0.9167, 0.375, 0.8333, 0.6667, 0.5, 0.7083, 0.5, 0.7083, 0.75, 0.6667, 0.75, 0.7083, 0.5, 0.7917, 0.5, 0.7917, 0.75, 0.7083, 0.75, 0.1667, 0.5, 0.2083, 0.5, 0.2083, 0.75, 0.1667, 0.75, 0.2083, 0.5, 0.2917, 0.5, 0.2917, 0.75, 0.2083, 0.75, 0.6195, 0.7953, 0.6195, 0.8352, 0.6195, 0.8352, 0.6195, 0.7953, 0.6195, 0.8352, 0.6195, 0.9148, 0.6195, 0.9148, 0.6195, 0.8352, 0.5, 0.2917, 0.625, 0.2917, 0.625, 0.3333, 0.5, 0.3333, 0.5, 0.3333, 0.625, 0.3333, 0.625, 0.4167, 0.5, 0.4167, 0.5, 0.9791, 0.6041, 0.9791, 0.6195, 0.9945, 0.5, 0.9945, 0.5, 0.7709, 0.3959, 0.7709, 0.3805, 0.7555, 0.5, 0.7555, 0.3959, 0.7953, 0.3959, 0.8198, 0.3805, 0.8352, 0.3805, 0.7953, 0.6041, 0.9547, 0.6041, 0.9302, 0.6195, 0.9148, 0.6195, 0.9547, 0.3959, 0.9547, 0.3959, 0.9791, 0.3805, 0.9945, 0.3805, 0.9547, 0.6041, 0.7953, 0.6041, 0.7709, 0.6195, 0.7555, 0.6195, 0.7953, 0.5, 0.8198, 0.6041, 0.8198, 0.6195, 0.8352, 0.5, 0.8352, 0.5, 0.9302, 0.3959, 0.9302, 0.3805, 0.9148, 0.5, 0.9148, 0.5, 0.934, 0.5974, 0.934, 0.5974, 0.934, 0.5, 0.934, 0.5, 0.9754, 0.4026, 0.9754, 0.4026, 0.9754, 0.5, 0.9754, 0.5, 0.9791, 0.3959, 0.9791, 0.3959, 0.9791, 0.5, 0.9791, 0.5, 0.9302, 0.6041, 0.9302, 0.6041, 0.9302, 0.5, 0.9302, 0.6041, 0.7953, 0.6041, 0.8198, 0.6041, 0.8198, 0.6041, 0.7953, 0.6041, 0.9547, 0.6041, 0.9791, 0.6041, 0.9791, 0.6041, 0.9547, 0.5, 0.7709, 0.6041, 0.7709, 0.6041, 0.7709, 0.5, 0.7709, 0.5, 0.8198, 0.3959, 0.8198, 0.3959, 0.8198, 0.5, 0.8198, 0.5, 0.9754, 0.5974, 0.9754, 0.6041, 0.9791, 0.5, 0.9791, 0.5, 0.7746, 0.4026, 0.7746, 0.3959, 0.7709, 0.5, 0.7709, 0.4026, 0.7953, 0.4026, 0.816, 0.3959, 0.8198, 0.3959, 0.7953, 0.5974, 0.9547, 0.5974, 0.934, 0.6041, 0.9302, 0.6041, 0.9547, 0.4026, 0.9547, 0.4026, 0.9754, 0.3959, 0.9791, 0.3959, 0.9547, 0.5974, 0.7953, 0.5974, 0.7746, 0.6041, 0.7709, 0.6041, 0.7953, 0.5, 0.816, 0.5974, 0.816, 0.6041, 0.8198, 0.5, 0.8198, 0.5, 0.934, 0.4026, 0.934, 0.3959, 0.9302, 0.5, 0.9302, 0.4086, 0.9547, 0.4086, 0.9373, 0.4086, 0.9373, 0.4086, 0.9547, 0.5, 0.8127, 0.4086, 0.8127, 0.4086, 0.8127, 0.5, 0.8127, 0.5974, 0.7953, 0.5974, 0.816, 0.5974, 0.816, 0.5974, 0.7953, 0.5974, 0.9547, 0.5974, 0.9754, 0.5974, 0.9754, 0.5974, 0.9547, 0.5, 0.7746, 0.5974, 0.7746, 0.5974, 0.7746, 0.5, 0.7746, 0.5, 0.816, 0.4026, 0.816, 0.4026, 0.816, 0.5, 0.816, 0.4026, 0.9547, 0.4026, 0.934, 0.4026, 0.934, 0.4026, 0.9547, 0.4026, 0.7953, 0.4026, 0.7746, 0.4026, 0.7746, 0.4026, 0.7953, 0.5, 0.9721, 0.5914, 0.9721, 0.5974, 0.9754, 0.5, 0.9754, 0.5, 0.7779, 0.4086, 0.7779, 0.4026, 0.7746, 0.5, 0.7746, 0.4086, 0.7953, 0.4086, 0.8127, 0.4026, 0.816, 0.4026, 0.7953, 0.5914, 0.9547, 0.5914, 0.9373, 0.5974, 0.934, 0.5974, 0.9547, 0.4086, 0.9547, 0.4086, 0.9721, 0.4026, 0.9754, 0.4026, 0.9547, 0.5914, 0.7953, 0.5914, 0.7779, 0.5974, 0.7746, 0.5974, 0.7953, 0.5, 0.8127, 0.5914, 0.8127, 0.5974, 0.816, 0.5, 0.816, 0.5, 0.9373, 0.4086, 0.9373, 0.4026, 0.934, 0.5, 0.934, 0.4123, 0.9567, 0.4963, 0.9567, 0.4963, 0.9567, 0.4123, 0.9567, 0.5877, 0.7973, 0.5877, 0.8107, 0.5877, 0.8107, 0.5877, 0.7973, 0.4086, 0.7953, 0.4086, 0.7779, 0.4086, 0.7779, 0.4086, 0.7953, 0.5, 0.9721, 0.4086, 0.9721, 0.4086, 0.9721, 0.5, 0.9721, 0.5, 0.9373, 0.5914, 0.9373, 0.5914, 0.9373, 0.5, 0.9373, 0.5914, 0.7953, 0.5914, 0.8127, 0.5914, 0.8127, 0.5914, 0.7953, 0.5914, 0.9547, 0.5914, 0.9721, 0.5914, 0.9721, 0.5914, 0.9547, 0.5, 0.7779, 0.5914, 0.7779, 0.5914, 0.7779, 0.5, 0.7779, 0.4086, 0.7779, 0.5, 0.7779, 0.5, 0.7779, 0.4086, 0.7779, 0.4086, 0.9373, 0.5, 0.9373, 0.5, 0.9373, 0.4086, 0.9373, 0.5914, 0.9721, 0.5, 0.9721, 0.5, 0.9721, 0.5914, 0.9721, 0.4963, 0.7799, 0.4963, 0.7933, 0.4963, 0.7933, 0.4963, 0.7799, 0.5037, 0.8107, 0.5037, 0.7973, 0.5037, 0.7973, 0.5037, 0.8107, 0.5914, 0.9373, 0.5, 0.9373, 0.5, 0.934, 0.5974, 0.934, 0.4086, 0.8127, 0.5, 0.8127, 0.5, 0.816, 0.4026, 0.816, 0.5914, 0.7779, 0.5, 0.7779, 0.5, 0.7746, 0.5974, 0.7746, 0.4086, 0.9721, 0.5, 0.9721, 0.5, 0.9754, 0.4026, 0.9754, 0.5974, 0.816, 0.5, 0.816, 0.5, 0.816, 0.5974, 0.816, 0.4026, 0.7746, 0.5, 0.7746, 0.5, 0.7746, 0.4026, 0.7746, 0.5914, 0.8127, 0.5, 0.8127, 0.5, 0.8127, 0.5914, 0.8127, 0.5974, 0.934, 0.5, 0.934, 0.5, 0.9302, 0.6041, 0.9302, 0.4026, 0.816, 0.5, 0.816, 0.5, 0.8198, 0.3959, 0.8198, 0.5974, 0.7746, 0.5, 0.7746, 0.5, 0.7709, 0.6041, 0.7709, 0.4026, 0.9754, 0.5, 0.9754, 0.5, 0.9791, 0.3959, 0.9791, 0.6041, 0.8198, 0.5, 0.8198, 0.5, 0.8198, 0.6041, 0.8198, 0.3959, 0.7709, 0.5, 0.7709, 0.5, 0.7709, 0.3959, 0.7709, 0.3959, 0.9302, 0.5, 0.9302, 0.5, 0.9302, 0.3959, 0.9302, 0.6041, 0.9791, 0.5, 0.9791, 0.5, 0.9791, 0.6041, 0.9791, 0.5974, 0.9754, 0.5, 0.9754, 0.5, 0.9754, 0.5974, 0.9754, 0.4026, 0.934, 0.5, 0.934, 0.5, 0.934, 0.4026, 0.934, 0.6041, 0.9302, 0.5, 0.9302, 0.5, 0.9148, 0.6195, 0.9148, 0.3959, 0.8198, 0.5, 0.8198, 0.5, 0.8352, 0.3805, 0.8352, 0.6041, 0.7709, 0.5, 0.7709, 0.5, 0.7555, 0.6195, 0.7555, 0.3959, 0.9791, 0.5, 0.9791, 0.5, 0.9945, 0.3805, 0.9945, 0.375, 0.3333, 0.5, 0.3333, 0.5, 0.4167, 0.375, 0.4167, 0.375, 0.2917, 0.5, 0.2917, 0.5, 0.3333, 0.375, 0.3333, 0.5, 0.8402, 0.6145, 0.8402, 0.6145, 0.8402, 0.5, 0.8402, 0.6195, 0.9945, 0.5, 0.9945, 0.5, 0.9945, 0.6195, 0.9945, 0.3805, 0.7555, 0.5, 0.7555, 0.5, 0.7555, 0.3805, 0.7555, 0.6195, 0.7555, 0.5, 0.7555, 0.5, 0.75, 0.625, 0.75, 0.3805, 0.9945, 0.5, 0.9945, 0.5, 1.0, 0.375, 1.0, 0.375, 0.5, 0.5, 0.5, 0.5, 0.75, 0.375, 0.75, 0.375, 0.4583, 0.5, 0.4583, 0.5, 0.5, 0.375, 0.5, 0.375, 0.0, 0.5, 0.0, 0.5, 0.25, 0.375, 0.25, 0.375, 0.25, 0.5, 0.25, 0.5, 0.2917, 0.375, 0.2917, 0.4123, 0.7933, 0.4123, 0.7799, 0.4123, 0.7799, 0.4123, 0.7933, 0.5914, 0.9373, 0.5914, 0.9547, 0.5914, 0.9547, 0.5914, 0.9373, 0.4963, 0.9527, 0.4123, 0.9527, 0.4123, 0.9527, 0.4963, 0.9527, 0.4086, 0.9373, 0.4086, 0.9547, 0.4026, 0.9547, 0.4026, 0.934, 0.5914, 0.9721, 0.5914, 0.9547, 0.5974, 0.9547, 0.5974, 0.9754, 0.4026, 0.9754, 0.4026, 0.9547, 0.4026, 0.9547, 0.4026, 0.9754, 0.5974, 0.934, 0.5974, 0.9547, 0.5974, 0.9547, 0.5974, 0.934, 0.4086, 0.9721, 0.4086, 0.9547, 0.4086, 0.9547, 0.4086, 0.9721, 0.4026, 0.934, 0.4026, 0.9547, 0.3959, 0.9547, 0.3959, 0.9302, 0.5974, 0.9754, 0.5974, 0.9547, 0.6041, 0.9547, 0.6041, 0.9791, 0.6041, 0.9302, 0.6041, 0.9547, 0.6041, 0.9547, 0.6041, 0.9302, 0.3959, 0.9302, 0.3959, 0.9547, 0.3805, 0.9547, 0.3805, 0.9148, 0.6041, 0.9791, 0.6041, 0.9547, 0.6195, 0.9547, 0.6195, 0.9945, 0.5, 0.25, 0.625, 0.25, 0.625, 0.2917, 0.5, 0.2917, 0.125, 0.5, 0.1667, 0.5, 0.1667, 0.75, 0.125, 0.75, 0.6195, 0.9945, 0.6195, 0.9547, 0.625, 0.9583, 0.625, 1.0, 0.3959, 0.9791, 0.3959, 0.9547, 0.3959, 0.9547, 0.3959, 0.9791, 0.3805, 0.9945, 0.3805, 0.9547, 0.3805, 0.9547, 0.3805, 0.9945, 0.3805, 0.9148, 0.3805, 0.9547, 0.375, 0.9583, 0.375, 0.9167, 0.7917, 0.5, 0.8333, 0.5, 0.8333, 0.75, 0.7917, 0.75, 0.6195, 0.9148, 0.6195, 0.9547, 0.6195, 0.9547, 0.6195, 0.9148, 0.375, 0.4167, 0.5, 0.4167, 0.5, 0.4583, 0.375, 0.4583, 0.5037, 0.7973, 0.5877, 0.7973, 0.5877, 0.7973, 0.5037, 0.7973, 0.5914, 0.7779, 0.5914, 0.7953, 0.5914, 0.7953, 0.5914, 0.7779, 0.4086, 0.8127, 0.4086, 0.7953, 0.4086, 0.7953, 0.4086, 0.8127, 0.4123, 0.7799, 0.4963, 0.7799, 0.4963, 0.7799, 0.4123, 0.7799, 0.5914, 0.8127, 0.5914, 0.7953, 0.5974, 0.7953, 0.5974, 0.816, 0.4086, 0.7779, 0.4086, 0.7953, 0.4026, 0.7953, 0.4026, 0.7746, 0.4026, 0.816, 0.4026, 0.7953, 0.4026, 0.7953, 0.4026, 0.816, 0.5974, 0.7746, 0.5974, 0.7953, 0.5974, 0.7953, 0.5974, 0.7746, 0.5974, 0.816, 0.5974, 0.7953, 0.6041, 0.7953, 0.6041, 0.8198, 0.4026, 0.7746, 0.4026, 0.7953, 0.3959, 0.7953, 0.3959, 0.7709, 0.6041, 0.7709, 0.6041, 0.7953, 0.6041, 0.7953, 0.6041, 0.7709, 0.6041, 0.8198, 0.6041, 0.7953, 0.6195, 0.7953, 0.6195, 0.8352, 0.3959, 0.7709, 0.3959, 0.7953, 0.3805, 0.7953, 0.3805, 0.7555, 0.6195, 0.7555, 0.6195, 0.7953, 0.6195, 0.7953, 0.6195, 0.7555, 0.625, 0.5, 0.6667, 0.5, 0.6667, 0.75, 0.625, 0.75, 0.3805, 0.7555, 0.3805, 0.7953, 0.375, 0.7917, 0.375, 0.75, 0.3805, 0.8352, 0.3805, 0.7953, 0.3805, 0.7953, 0.3805, 0.8352, 0.3959, 0.8198, 0.3959, 0.7953, 0.3959, 0.7953, 0.3959, 0.8198, 0.6195, 0.8352, 0.6195, 0.7953, 0.625, 0.7917, 0.625, 0.8333, 0.2917, 0.5, 0.3333, 0.5, 0.3333, 0.75, 0.2917, 0.75, 0.5, 0.4167, 0.625, 0.4167, 0.625, 0.4583, 0.5, 0.4583, 0.5, 0.9547, 0.5914, 0.9547, 0.5877, 0.9567, 0.5037, 0.9567, 0.5914, 0.9547, 0.5914, 0.9721, 0.5877, 0.9701, 0.5877, 0.9567, 0.5914, 0.9721, 0.5, 0.9721, 0.5037, 0.9701, 0.5877, 0.9701, 0.5, 0.9721, 0.5, 0.9547, 0.5037, 0.9567, 0.5037, 0.9701, 0.5, 0.7953, 0.5914, 0.7953, 0.5877, 0.7973, 0.5037, 0.7973, 0.5914, 0.7953, 0.5914, 0.8127, 0.5877, 0.8107, 0.5877, 0.7973, 0.5914, 0.8127, 0.5, 0.8127, 0.5037, 0.8107, 0.5877, 0.8107, 0.5, 0.8127, 0.5, 0.7953, 0.5037, 0.7973, 0.5037, 0.8107, 0.4086, 0.7953, 0.5, 0.7953, 0.4963, 0.7973, 0.4123, 0.7973, 0.5, 0.7953, 0.5, 0.8127, 0.4963, 0.8107, 0.4963, 0.7973, 0.5, 0.8127, 0.4086, 0.8127, 0.4123, 0.8107, 0.4963, 0.8107, 0.4086, 0.8127, 0.4086, 0.7953, 0.4123, 0.7973, 0.4123, 0.8107, 0.4086, 0.9547, 0.5, 0.9547, 0.4963, 0.9567, 0.4123, 0.9567, 0.5, 0.9547, 0.5, 0.9721, 0.4963, 0.9701, 0.4963, 0.9567, 0.5, 0.9721, 0.4086, 0.9721, 0.4123, 0.9701, 0.4963, 0.9701, 0.4086, 0.9721, 0.4086, 0.9547, 0.4123, 0.9567, 0.4123, 0.9701, 0.4086, 0.9373, 0.5, 0.9373, 0.4963, 0.9393, 0.4123, 0.9393, 0.5, 0.9373, 0.5, 0.9547, 0.4963, 0.9527, 0.4963, 0.9393, 0.5, 0.9547, 0.4086, 0.9547, 0.4123, 0.9527, 0.4963, 0.9527, 0.4086, 0.9547, 0.4086, 0.9373, 0.4123, 0.9393, 0.4123, 0.9527, 0.5, 0.9373, 0.5914, 0.9373, 0.5877, 0.9393, 0.5037, 0.9393, 0.5914, 0.9373, 0.5914, 0.9547, 0.5877, 0.9527, 0.5877, 0.9393, 0.5914, 0.9547, 0.5, 0.9547, 0.5037, 0.9527, 0.5877, 0.9527, 0.5, 0.9547, 0.5, 0.9373, 0.5037, 0.9393, 0.5037, 0.9527, 0.4086, 0.7779, 0.5, 0.7779, 0.4963, 0.7799, 0.4123, 0.7799, 0.5, 0.7779, 0.5, 0.7953, 0.4963, 0.7933, 0.4963, 0.7799, 0.5, 0.7953, 0.4086, 0.7953, 0.4123, 0.7933, 0.4963, 0.7933, 0.4086, 0.7953, 0.4086, 0.7779, 0.4123, 0.7799, 0.4123, 0.7933, 0.5, 0.7779, 0.5914, 0.7779, 0.5877, 0.7799, 0.5037, 0.7799, 0.5914, 0.7779, 0.5914, 0.7953, 0.5877, 0.7933, 0.5877, 0.7799, 0.5914, 0.7953, 0.5, 0.7953, 0.5037, 0.7933, 0.5877, 0.7933, 0.5, 0.7953, 0.5, 0.7779, 0.5037, 0.7799, 0.5037, 0.7933, 0.4963, 0.7933, 0.4123, 0.7933, 0.4123, 0.7933, 0.4963, 0.7933, 0.5877, 0.8107, 0.5037, 0.8107, 0.5037, 0.8107, 0.5877, 0.8107, 0.4123, 0.9701, 0.4123, 0.9567, 0.4123, 0.9567, 0.4123, 0.9701, 0.4963, 0.9567, 0.4963, 0.9701, 0.4963, 0.9701, 0.4963, 0.9567, 0.5037, 0.9393, 0.5877, 0.9393, 0.5877, 0.9393, 0.5037, 0.9393, 0.5037, 0.9567, 0.5877, 0.9567, 0.5877, 0.9567, 0.5037, 0.9567, 0.4963, 0.9701, 0.4123, 0.9701, 0.4123, 0.9701, 0.4963, 0.9701, 0.5037, 0.9527, 0.5037, 0.9393, 0.5037, 0.9393, 0.5037, 0.9527, 0.5037, 0.9701, 0.5037, 0.9567, 0.5037, 0.9567, 0.5037, 0.9701, 0.5877, 0.9393, 0.5877, 0.9527, 0.5877, 0.9527, 0.5877, 0.9393, 0.5877, 0.9567, 0.5877, 0.9701, 0.5877, 0.9701, 0.5877, 0.9567, 0.5037, 0.7799, 0.5877, 0.7799, 0.5877, 0.7799, 0.5037, 0.7799, 0.4123, 0.7973, 0.4963, 0.7973, 0.4963, 0.7973, 0.4123, 0.7973, 0.5877, 0.9527, 0.5037, 0.9527, 0.5037, 0.9527, 0.5877, 0.9527, 0.5877, 0.9701, 0.5037, 0.9701, 0.5037, 0.9701, 0.5877, 0.9701, 0.5037, 0.7933, 0.5037, 0.7799, 0.5037, 0.7799, 0.5037, 0.7933, 0.4123, 0.8107, 0.4123, 0.7973, 0.4123, 0.7973, 0.4123, 0.8107, 0.5877, 0.7799, 0.5877, 0.7933, 0.5877, 0.7933, 0.5877, 0.7799, 0.4963, 0.7973, 0.4963, 0.8107, 0.4963, 0.8107, 0.4963, 0.7973, 0.4123, 0.9393, 0.4963, 0.9393, 0.4963, 0.9393, 0.4123, 0.9393, 0.5877, 0.7933, 0.5037, 0.7933, 0.5037, 0.7933, 0.5877, 0.7933, 0.4963, 0.8107, 0.4123, 0.8107, 0.4123, 0.8107, 0.4963, 0.8107, 0.4123, 0.9527, 0.4123, 0.9393, 0.4123, 0.9393, 0.4123, 0.9527, 0.4963, 0.9393, 0.4963, 0.9527, 0.4963, 0.9527, 0.4963, 0.9393, 0.3855, 0.8402, 0.3855, 0.9098, 0.3805, 0.9148, 0.3805, 0.8352, 0.6145, 0.9098, 0.6145, 0.8402, 0.6195, 0.8352, 0.6195, 0.9148, 0.5, 0.8402, 0.3855, 0.8402, 0.3805, 0.8352, 0.5, 0.8352, 0.3855, 0.9098, 0.5, 0.9098, 0.5, 0.9148, 0.3805, 0.9148, 0.6145, 0.8402, 0.5, 0.8402, 0.5, 0.8352, 0.6195, 0.8352, 0.5, 0.9098, 0.6145, 0.9098, 0.6195, 0.9148, 0.5, 0.9148, 0.388, 0.8427, 0.5, 0.8427, 0.5, 0.8427, 0.388, 0.8427, 0.5, 0.8427, 0.612, 0.8427, 0.612, 0.8427, 0.5, 0.8427, 0.3855, 0.9098, 0.3855, 0.8402, 0.3855, 0.8402, 0.3855, 0.9098, 0.6145, 0.9098, 0.5, 0.9098, 0.5, 0.9098, 0.6145, 0.9098, 0.5, 0.9098, 0.3855, 0.9098, 0.3855, 0.9098, 0.5, 0.9098, 0.6145, 0.8402, 0.6145, 0.9098, 0.6145, 0.9098, 0.6145, 0.8402, 0.388, 0.8427, 0.388, 0.9073, 0.3855, 0.9098, 0.3855, 0.8402, 0.612, 0.9073, 0.612, 0.8427, 0.6145, 0.8402, 0.6145, 0.9098, 0.5, 0.8427, 0.388, 0.8427, 0.3855, 0.8402, 0.5, 0.8402, 0.388, 0.9073, 0.5, 0.9073, 0.5, 0.9098, 0.3855, 0.9098, 0.612, 0.8427, 0.5, 0.8427, 0.5, 0.8402, 0.6145, 0.8402, 0.5, 0.9073, 0.612, 0.9073, 0.6145, 0.9098, 0.5, 0.9098, 0.5, 0.8427, 0.612, 0.8427, 0.612, 0.9073, 0.5, 0.9073, 0.388, 0.8427, 0.5, 0.8427, 0.5, 0.9073, 0.388, 0.9073, 0.388, 0.9073, 0.388, 0.8427, 0.388, 0.8427, 0.388, 0.9073, 0.612, 0.9073, 0.5, 0.9073, 0.5, 0.9073, 0.612, 0.9073, 0.5, 0.9073, 0.388, 0.9073, 0.388, 0.9073, 0.5, 0.9073, 0.612, 0.8427, 0.612, 0.9073, 0.612, 0.9073, 0.612, 0.8427, 0.3805, 0.9945, 0.3805, 0.9547, 0.3805, 0.9547, 0.3805, 0.9945, 0.6195, 0.7555, 0.6195, 0.7953, 0.6195, 0.7953, 0.6195, 0.7555, 0.6195, 0.9148, 0.6195, 0.9547, 0.6195, 0.9547, 0.6195, 0.9148, 0.3805, 0.9547, 0.3805, 0.9945, 0.3805, 0.9945, 0.3805, 0.9547, 0.3805, 0.7555, 0.5, 0.7555, 0.5, 0.7555, 0.3805, 0.7555, 0.6195, 0.9945, 0.5, 0.9945, 0.5, 0.9945, 0.6195, 0.9945, 0.6195, 0.8352, 0.6195, 0.9148, 0.6195, 0.9148, 0.6195, 0.8352, 0.6195, 0.7953, 0.6195, 0.8352, 0.6195, 0.8352, 0.6195, 0.7953, 0.3805, 0.7555, 0.3805, 0.7555, 0.3805, 0.7555, 0.3805, 0.7555, 0.3805, 0.8352, 0.3805, 0.7953, 0.3805, 0.7953, 0.3805, 0.8352, 0.5, 0.9945, 0.3805, 0.9945, 0.3805, 0.9945, 0.5, 0.9945, 0.3805, 0.9547, 0.3805, 0.9148, 0.3805, 0.9148, 0.3805, 0.9547, 0.5, 0.7555, 0.6195, 0.7555, 0.6195, 0.7555, 0.5, 0.7555, 0.6195, 0.9547, 0.6195, 0.9945, 0.6195, 0.9945, 0.6195, 0.9547, 0.3805, 0.8352, 0.3805, 0.7953, 0.3805, 0.7953, 0.3805, 0.8352, 0.3805, 0.9945, 0.3805, 0.9547, 0.3805, 0.9547, 0.3805, 0.9945, 0.3805, 0.9148, 0.3805, 0.8352, 0.3805, 0.8352, 0.3805, 0.9148, 0.3805, 0.9547, 0.3805, 0.9148, 0.3805, 0.9148, 0.3805, 0.9547, 0.3805, 0.7953, 0.3805, 0.7555, 0.3805, 0.7555, 0.3805, 0.7953, 0.3805, 0.7953, 0.3805, 0.8352, 0.3805, 0.8352, 0.3805, 0.7953, 0.3805, 0.9148, 0.3805, 0.8352, 0.3805, 0.8352, 0.3805, 0.9148, 0.3805, 0.9945, 0.3805, 0.9945, 0.3805, 0.9945, 0.3805, 0.9945, 0.3805, 0.7555, 0.3805, 0.7953, 0.3805, 0.7953, 0.3805, 0.7555, 0.3805, 0.7953, 0.3805, 0.7555, 0.3805, 0.7555, 0.3805, 0.7953, 0.3805, 0.8352, 0.3805, 0.9148, 0.3805, 0.9148, 0.3805, 0.8352, 0.3805, 0.9148, 0.3805, 0.9547, 0.3805, 0.9547, 0.3805, 0.9148, 0.375, 0.0, 0.625, 0.0, 0.625, 0.25, 0.375, 0.25, 0.375, 0.25, 0.625, 0.25, 0.625, 0.5, 0.375, 0.5, 0.375, 0.5, 0.625, 0.5, 0.625, 0.75, 0.375, 0.75, 0.375, 0.75, 0.625, 0.75, 0.625, 1.0, 0.375, 1.0, 0.125, 0.5, 0.375, 0.5, 0.375, 0.75, 0.125, 0.75, 0.625, 0.5, 0.875, 0.5, 0.875, 0.75, 0.625, 0.75, 0.375, 0.0, 0.625, 0.0, 0.625, 0.25, 0.375, 0.25, 0.375, 0.25, 0.625, 0.25, 0.625, 0.5, 0.375, 0.5, 0.375, 0.5, 0.625, 0.5, 0.625, 0.75, 0.375, 0.75, 0.375, 0.75, 0.625, 0.75, 0.625, 1.0, 0.375, 1.0, 0.125, 0.5, 0.375, 0.5, 0.375, 0.75, 0.125, 0.75, 0.625, 0.5, 0.875, 0.5, 0.875, 0.75, 0.625, 0.75, 0.375, 0.0, 0.625, 0.0, 0.625, 0.25, 0.375, 0.25, 0.375, 0.25, 0.625, 0.25, 0.625, 0.5, 0.375, 0.5, 0.375, 0.5, 0.625, 0.5, 0.625, 0.75, 0.375, 0.75, 0.375, 0.75, 0.625, 0.75, 0.625, 1.0, 0.375, 1.0, 0.125, 0.5, 0.375, 0.5, 0.375, 0.75, 0.125, 0.75, 0.625, 0.5, 0.875, 0.5, 0.875, 0.75, 0.625, 0.75, 0.375, 0.0, 0.625, 0.0, 0.625, 0.25, 0.375, 0.25, 0.375, 0.25, 0.625, 0.25, 0.625, 0.5, 0.375, 0.5, 0.375, 0.5, 0.625, 0.5, 0.625, 0.75, 0.375, 0.75, 0.375, 0.75, 0.625, 0.75, 0.625, 1.0, 0.375, 1.0, 0.125, 0.5, 0.375, 0.5, 0.375, 0.75, 0.125, 0.75, 0.625, 0.5, 0.875, 0.5, 0.875, 0.75, 0.625, 0.75, 0.375, 0.0, 0.625, 0.0, 0.625, 0.25, 0.375, 0.25, 0.375, 0.25, 0.625, 0.25, 0.625, 0.5, 0.375, 0.5, 0.375, 0.5, 0.625, 0.5, 0.625, 0.75, 0.375, 0.75, 0.375, 0.75, 0.625, 0.75, 0.625, 1.0, 0.375, 1.0, 0.125, 0.5, 0.375, 0.5, 0.375, 0.75, 0.125, 0.75, 0.625, 0.5, 0.875, 0.5, 0.875, 0.75, 0.625, 0.75, 0.375, 0.0, 0.625, 0.0, 0.625, 0.25, 0.375, 0.25, 0.375, 0.25, 0.625, 0.25, 0.625, 0.5, 0.375, 0.5, 0.375, 0.5, 0.625, 0.5, 0.625, 0.75, 0.375, 0.75, 0.375, 0.75, 0.625, 0.75, 0.625, 1.0, 0.375, 1.0, 0.125, 0.5, 0.375, 0.5, 0.375, 0.75, 0.125, 0.75, 0.625, 0.5, 0.875, 0.5, 0.875, 0.75, 0.625, 0.75, 0.375, 0.0, 0.625, 0.0, 0.625, 0.25, 0.375, 0.25, 0.375, 0.25, 0.625, 0.25, 0.625, 0.5, 0.375, 0.5, 0.375, 0.5, 0.625, 0.5, 0.625, 0.75, 0.375, 0.75, 0.375, 0.75, 0.625, 0.75, 0.625, 1.0, 0.375, 1.0, 0.125, 0.5, 0.375, 0.5, 0.375, 0.75, 0.125, 0.75, 0.625, 0.5, 0.875, 0.5, 0.875, 0.75, 0.625, 0.75, 0.375, 0.0, 0.625, 0.0, 0.625, 0.25, 0.375, 0.25, 0.375, 0.25, 0.625, 0.25, 0.625, 0.5, 0.375, 0.5, 0.375, 0.5, 0.625, 0.5, 0.625, 0.75, 0.375, 0.75, 0.375, 0.75, 0.625, 0.75, 0.625, 1.0, 0.375, 1.0, 0.125, 0.5, 0.375, 0.5, 0.375, 0.75, 0.125, 0.75, 0.625, 0.5, 0.875, 0.5, 0.875, 0.75, 0.625, 0.75, 0.375, 0.0, 0.625, 0.0, 0.625, 0.25, 0.375, 0.25, 0.375, 0.25, 0.625, 0.25, 0.625, 0.5, 0.375, 0.5, 0.375, 0.5, 0.625, 0.5, 0.625, 0.75, 0.375, 0.75, 0.375, 0.75, 0.625, 0.75, 0.625, 1.0, 0.375, 1.0, 0.125, 0.5, 0.375, 0.5, 0.375, 0.75, 0.125, 0.75, 0.625, 0.5, 0.875, 0.5, 0.875, 0.75, 0.625, 0.75, 0.375, 0.0, 0.625, 0.0, 0.625, 0.25, 0.375, 0.25, 0.375, 0.25, 0.625, 0.25, 0.625, 0.5, 0.375, 0.5, 0.375, 0.5, 0.625, 0.5, 0.625, 0.75, 0.375, 0.75, 0.375, 0.75, 0.625, 0.75, 0.625, 1.0, 0.375, 1.0, 0.125, 0.5, 0.375, 0.5, 0.375, 0.75, 0.125, 0.75, 0.625, 0.5, 0.875, 0.5, 0.875, 0.75, 0.625, 0.75, 0.375, 0.0, 0.625, 0.0, 0.625, 0.25, 0.375, 0.25, 0.375, 0.25, 0.625, 0.25, 0.625, 0.5, 0.375, 0.5, 0.375, 0.5, 0.625, 0.5, 0.625, 0.75, 0.375, 0.75, 0.375, 0.75, 0.625, 0.75, 0.625, 1.0, 0.375, 1.0, 0.125, 0.5, 0.375, 0.5, 0.375, 0.75, 0.125, 0.75, 0.625, 0.5, 0.875, 0.5, 0.875, 0.75, 0.625, 0.75, 0.375, 0.0, 0.625, 0.0, 0.625, 0.25, 0.375, 0.25, 0.375, 0.25, 0.625, 0.25, 0.625, 0.5, 0.375, 0.5, 0.375, 0.5, 0.625, 0.5, 0.625, 0.75, 0.375, 0.75, 0.375, 0.75, 0.625, 0.75, 0.625, 1.0, 0.375, 1.0, 0.125, 0.5, 0.375, 0.5, 0.375, 0.75, 0.125, 0.75, 0.625, 0.5, 0.875, 0.5, 0.875, 0.75, 0.625, 0.75, 0.375, 0.0, 0.625, 0.0, 0.625, 0.25, 0.375, 0.25, 0.375, 0.25, 0.625, 0.25, 0.625, 0.5, 0.375, 0.5, 0.375, 0.5, 0.625, 0.5, 0.625, 0.75, 0.375, 0.75, 0.375, 0.75, 0.625, 0.75, 0.625, 1.0, 0.375, 1.0, 0.125, 0.5, 0.375, 0.5, 0.375, 0.75, 0.125, 0.75, 0.625, 0.5, 0.875, 0.5, 0.875, 0.75, 0.625, 0.75, 0.375, 0.0, 0.625, 0.0, 0.625, 0.25, 0.375, 0.25, 0.375, 0.25, 0.625, 0.25, 0.625, 0.5, 0.375, 0.5, 0.375, 0.5, 0.625, 0.5, 0.625, 0.75, 0.375, 0.75, 0.375, 0.75, 0.625, 0.75, 0.625, 1.0, 0.375, 1.0, 0.125, 0.5, 0.375, 0.5, 0.375, 0.75, 0.125, 0.75, 0.625, 0.5, 0.875, 0.5, 0.875, 0.75, 0.625, 0.75, 0.375, 0.0, 0.625, 0.0, 0.625, 0.25, 0.375, 0.25, 0.375, 0.25, 0.625, 0.25, 0.625, 0.5, 0.375, 0.5, 0.375, 0.5, 0.625, 0.5, 0.625, 0.75, 0.375, 0.75, 0.375, 0.75, 0.625, 0.75, 0.625, 1.0, 0.375, 1.0, 0.125, 0.5, 0.375, 0.5, 0.375, 0.75, 0.125, 0.75, 0.625, 0.5, 0.875, 0.5, 0.875, 0.75, 0.625, 0.75, 0.375, 0.0, 0.625, 0.0, 0.625, 0.25, 0.375, 0.25, 0.375, 0.25, 0.625, 0.25, 0.625, 0.5, 0.375, 0.5, 0.375, 0.5, 0.625, 0.5, 0.625, 0.75, 0.375, 0.75, 0.375, 0.75, 0.625, 0.75, 0.625, 1.0, 0.375, 1.0, 0.125, 0.5, 0.375, 0.5, 0.375, 0.75, 0.125, 0.75, 0.625, 0.5, 0.875, 0.5, 0.875, 0.75, 0.625, 0.75, 0.375, 0.0, 0.625, 0.0, 0.625, 0.25, 0.375, 0.25, 0.375, 0.25, 0.625, 0.25, 0.625, 0.5, 0.375, 0.5, 0.375, 0.5, 0.625, 0.5, 0.625, 0.75, 0.375, 0.75, 0.375, 0.75, 0.625, 0.75, 0.625, 1.0, 0.375, 1.0, 0.125, 0.5, 0.375, 0.5, 0.375, 0.75, 0.125, 0.75, 0.625, 0.5, 0.875, 0.5, 0.875, 0.75, 0.625, 0.75, 0.375, 0.0, 0.625, 0.0, 0.625, 0.25, 0.375, 0.25, 0.375, 0.25, 0.625, 0.25, 0.625, 0.5, 0.375, 0.5, 0.375, 0.5, 0.625, 0.5, 0.625, 0.75, 0.375, 0.75, 0.375, 0.75, 0.625, 0.75, 0.625, 1.0, 0.375, 1.0, 0.125, 0.5, 0.375, 0.5, 0.375, 0.75, 0.125, 0.75, 0.625, 0.5, 0.875, 0.5, 0.875, 0.75, 0.625, 0.75, 0.375, 0.0, 0.625, 0.0, 0.625, 0.25, 0.375, 0.25, 0.375, 0.25, 0.625, 0.25, 0.625, 0.5, 0.375, 0.5, 0.375, 0.5, 0.625, 0.5, 0.625, 0.75, 0.375, 0.75, 0.375, 0.75, 0.625, 0.75, 0.625, 1.0, 0.375, 1.0, 0.125, 0.5, 0.375, 0.5, 0.375, 0.75, 0.125, 0.75, 0.625, 0.5, 0.875, 0.5, 0.875, 0.75, 0.625, 0.75, 0.375, 0.0, 0.625, 0.0, 0.625, 0.25, 0.375, 0.25, 0.375, 0.25, 0.625, 0.25, 0.625, 0.5, 0.375, 0.5, 0.375, 0.5, 0.625, 0.5, 0.625, 0.75, 0.375, 0.75, 0.375, 0.75, 0.625, 0.75, 0.625, 1.0, 0.375, 1.0, 0.125, 0.5, 0.375, 0.5, 0.375, 0.75, 0.125, 0.75, 0.625, 0.5, 0.875, 0.5, 0.875, 0.75, 0.625, 0.75, 0.375, 0.0, 0.625, 0.0, 0.625, 0.25, 0.375, 0.25, 0.375, 0.25, 0.625, 0.25, 0.625, 0.5, 0.375, 0.5, 0.375, 0.5, 0.625, 0.5, 0.625, 0.75, 0.375, 0.75, 0.375, 0.75, 0.625, 0.75, 0.625, 1.0, 0.375, 1.0, 0.125, 0.5, 0.375, 0.5, 0.375, 0.75, 0.125, 0.75, 0.625, 0.5, 0.875, 0.5, 0.875, 0.75, 0.625, 0.75, 0.375, 0.0, 0.625, 0.0, 0.625, 0.25, 0.375, 0.25, 0.375, 0.25, 0.625, 0.25, 0.625, 0.5, 0.375, 0.5, 0.375, 0.5, 0.625, 0.5, 0.625, 0.75, 0.375, 0.75, 0.375, 0.75, 0.625, 0.75, 0.625, 1.0, 0.375, 1.0, 0.125, 0.5, 0.375, 0.5, 0.375, 0.75, 0.125, 0.75, 0.625, 0.5, 0.875, 0.5, 0.875, 0.75, 0.625, 0.75, 0.375, 0.0, 0.625, 0.0, 0.625, 0.25, 0.375, 0.25, 0.375, 0.25, 0.625, 0.25, 0.625, 0.5, 0.375, 0.5, 0.375, 0.5, 0.625, 0.5, 0.625, 0.75, 0.375, 0.75, 0.375, 0.75, 0.625, 0.75, 0.625, 1.0, 0.375, 1.0, 0.125, 0.5, 0.375, 0.5, 0.375, 0.75, 0.125, 0.75, 0.625, 0.5, 0.875, 0.5, 0.875, 0.75, 0.625, 0.75, 0.375, 0.0, 0.625, 0.0, 0.625, 0.25, 0.375, 0.25, 0.375, 0.25, 0.625, 0.25, 0.625, 0.5, 0.375, 0.5, 0.375, 0.5, 0.625, 0.5, 0.625, 0.75, 0.375, 0.75, 0.375, 0.75, 0.625, 0.75, 0.625, 1.0, 0.375, 1.0, 0.125, 0.5, 0.375, 0.5, 0.375, 0.75, 0.125, 0.75, 0.625, 0.5, 0.875, 0.5, 0.875, 0.75, 0.625, 0.75, 0.375, 0.0, 0.625, 0.0, 0.625, 0.25, 0.375, 0.25, 0.375, 0.25, 0.625, 0.25, 0.625, 0.5, 0.375, 0.5, 0.375, 0.5, 0.625, 0.5, 0.625, 0.75, 0.375, 0.75, 0.375, 0.75, 0.625, 0.75, 0.625, 1.0, 0.375, 1.0, 0.125, 0.5, 0.375, 0.5, 0.375, 0.75, 0.125, 0.75, 0.625, 0.5, 0.875, 0.5, 0.875, 0.75, 0.625, 0.75, 0.375, 0.0, 0.625, 0.0, 0.625, 0.25, 0.375, 0.25, 0.375, 0.25, 0.625, 0.25, 0.625, 0.5, 0.375, 0.5, 0.375, 0.5, 0.625, 0.5, 0.625, 0.75, 0.375, 0.75, 0.375, 0.75, 0.625, 0.75, 0.625, 1.0, 0.375, 1.0, 0.125, 0.5, 0.375, 0.5, 0.375, 0.75, 0.125, 0.75, 0.625, 0.5, 0.875, 0.5, 0.875, 0.75, 0.625, 0.75, 0.375, 0.0, 0.625, 0.0, 0.625, 0.25, 0.375, 0.25, 0.375, 0.25, 0.625, 0.25, 0.625, 0.5, 0.375, 0.5, 0.375, 0.5, 0.625, 0.5, 0.625, 0.75, 0.375, 0.75, 0.375, 0.75, 0.625, 0.75, 0.625, 1.0, 0.375, 1.0, 0.125, 0.5, 0.375, 0.5, 0.375, 0.75, 0.125, 0.75, 0.625, 0.5, 0.875, 0.5, 0.875, 0.75, 0.625, 0.75, 0.375, 0.0, 0.625, 0.0, 0.625, 0.25, 0.375, 0.25, 0.375, 0.25, 0.625, 0.25, 0.625, 0.5, 0.375, 0.5, 0.375, 0.5, 0.625, 0.5, 0.625, 0.75, 0.375, 0.75, 0.375, 0.75, 0.625, 0.75, 0.625, 1.0, 0.375, 1.0, 0.125, 0.5, 0.375, 0.5, 0.375, 0.75, 0.125, 0.75, 0.625, 0.5, 0.875, 0.5, 0.875, 0.75, 0.625, 0.75, 0.375, 0.0, 0.625, 0.0, 0.625, 0.25, 0.375, 0.25, 0.375, 0.25, 0.625, 0.25, 0.625, 0.5, 0.375, 0.5, 0.375, 0.5, 0.625, 0.5, 0.625, 0.75, 0.375, 0.75, 0.375, 0.75, 0.625, 0.75, 0.625, 1.0, 0.375, 1.0, 0.125, 0.5, 0.375, 0.5, 0.375, 0.75, 0.125, 0.75, 0.625, 0.5, 0.875, 0.5, 0.875, 0.75, 0.625, 0.75, 0.375, 0.0, 0.625, 0.0, 0.625, 0.25, 0.375, 0.25, 0.375, 0.25, 0.625, 0.25, 0.625, 0.5, 0.375, 0.5, 0.375, 0.5, 0.625, 0.5, 0.625, 0.75, 0.375, 0.75, 0.375, 0.75, 0.625, 0.75, 0.625, 1.0, 0.375, 1.0, 0.125, 0.5, 0.375, 0.5, 0.375, 0.75, 0.125, 0.75, 0.625, 0.5, 0.875, 0.5, 0.875, 0.75, 0.625, 0.75, 0.375, 0.0, 0.625, 0.0, 0.625, 0.25, 0.375, 0.25, 0.375, 0.25, 0.625, 0.25, 0.625, 0.5, 0.375, 0.5, 0.375, 0.5, 0.625, 0.5, 0.625, 0.75, 0.375, 0.75, 0.375, 0.75, 0.625, 0.75, 0.625, 1.0, 0.375, 1.0, 0.125, 0.5, 0.375, 0.5, 0.375, 0.75, 0.125, 0.75, 0.625, 0.5, 0.875, 0.5, 0.875, 0.75, 0.625, 0.75, 0.375, 0.0, 0.625, 0.0, 0.625, 0.25, 0.375, 0.25, 0.375, 0.25, 0.625, 0.25, 0.625, 0.5, 0.375, 0.5, 0.375, 0.5, 0.625, 0.5, 0.625, 0.75, 0.375, 0.75, 0.375, 0.75, 0.625, 0.75, 0.625, 1.0, 0.375, 1.0, 0.125, 0.5, 0.375, 0.5, 0.375, 0.75, 0.125, 0.75, 0.625, 0.5, 0.875, 0.5, 0.875, 0.75, 0.625, 0.75, 0.375, 0.0, 0.625, 0.0, 0.625, 0.25, 0.375, 0.25, 0.375, 0.25, 0.625, 0.25, 0.625, 0.5, 0.375, 0.5, 0.375, 0.5, 0.625, 0.5, 0.625, 0.75, 0.375, 0.75, 0.375, 0.75, 0.625, 0.75, 0.625, 1.0, 0.375, 1.0, 0.125, 0.5, 0.375, 0.5, 0.375, 0.75, 0.125, 0.75, 0.625, 0.5, 0.875, 0.5, 0.875, 0.75, 0.625, 0.75, 0.375, 0.0, 0.625, 0.0, 0.625, 0.25, 0.375, 0.25, 0.375, 0.25, 0.625, 0.25, 0.625, 0.5, 0.375, 0.5, 0.375, 0.5, 0.625, 0.5, 0.625, 0.75, 0.375, 0.75, 0.375, 0.75, 0.625, 0.75, 0.625, 1.0, 0.375, 1.0, 0.125, 0.5, 0.375, 0.5, 0.375, 0.75, 0.125, 0.75, 0.625, 0.5, 0.875, 0.5, 0.875, 0.75, 0.625, 0.75, 0.375, 0.0, 0.625, 0.0, 0.625, 0.25, 0.375, 0.25, 0.375, 0.25, 0.625, 0.25, 0.625, 0.5, 0.375, 0.5, 0.375, 0.5, 0.625, 0.5, 0.625, 0.75, 0.375, 0.75, 0.375, 0.75, 0.625, 0.75, 0.625, 1.0, 0.375, 1.0, 0.125, 0.5, 0.375, 0.5, 0.375, 0.75, 0.125, 0.75, 0.625, 0.5, 0.875, 0.5, 0.875, 0.75, 0.625, 0.75, 0.375, 0.0, 0.625, 0.0, 0.625, 0.25, 0.375, 0.25, 0.375, 0.25, 0.625, 0.25, 0.625, 0.5, 0.375, 0.5, 0.375, 0.5, 0.625, 0.5, 0.625, 0.75, 0.375, 0.75, 0.375, 0.75, 0.625, 0.75, 0.625, 1.0, 0.375, 1.0, 0.125, 0.5, 0.375, 0.5, 0.375, 0.75, 0.125, 0.75, 0.625, 0.5, 0.875, 0.5, 0.875, 0.75, 0.625, 0.75, 0.375, 0.0, 0.625, 0.0, 0.625, 0.25, 0.375, 0.25, 0.375, 0.25, 0.625, 0.25, 0.625, 0.5, 0.375, 0.5, 0.375, 0.5, 0.625, 0.5, 0.625, 0.75, 0.375, 0.75, 0.375, 0.75, 0.625, 0.75, 0.625, 1.0, 0.375, 1.0, 0.125, 0.5, 0.375, 0.5, 0.375, 0.75, 0.125, 0.75, 0.625, 0.5, 0.875, 0.5, 0.875, 0.75, 0.625, 0.75, 0.375, 0.0, 0.625, 0.0, 0.625, 0.25, 0.375, 0.25, 0.375, 0.25, 0.625, 0.25, 0.625, 0.5, 0.375, 0.5, 0.375, 0.5, 0.625, 0.5, 0.625, 0.75, 0.375, 0.75, 0.375, 0.75, 0.625, 0.75, 0.625, 1.0, 0.375, 1.0, 0.125, 0.5, 0.375, 0.5, 0.375, 0.75, 0.125, 0.75, 0.625, 0.5, 0.875, 0.5, 0.875, 0.75, 0.625, 0.75])
me_cube_001.use_remesh_fix_poles = True
me_cube_001.use_remesh_preserve_attributes = False
me_cube_001.update()

# ---- objects
ob_cube = bpy.data.objects.new('Cube', me_cube_001)

# ---- transforms, parenting, visibility, modifiers, constraints
ob_cube.location = (0.0, 0.0, 6.08)
ob_cube.scale = (4.334, 4.334, 2.577)
_m = ob_cube.modifiers.new('Array', 'ARRAY')
_m.count = 4
_m = ob_cube.modifiers.new('Array.001', 'ARRAY')
_m.count = 6
_m.relative_offset_displace = (0.0, 0.0, 1.0)

# ---- collection membership
col_collection.objects.link(ob_cube)

# ---- scene / render settings (as saved in the file)
scene.frame_start = 1; scene.frame_end = 250; scene.frame_set(38)
scene.render.engine = 'BLENDER_EEVEE_NEXT'
scene.cycles.use_denoising = False
scene.cycles.samples = 128
scene.cycles.sampling_pattern = 'TABULATED_SOBOL'
scene.cycles.use_adaptive_sampling = False
scene.cycles.use_light_tree = False
scene.view_settings.view_transform = 'Filmic'
bpy.context.view_layer.update()

# ---- added for rendering (the .blend has no active camera and no usable light): camera, sun
cam_auto = bpy.data.cameras.new('AutoCamera')
cam_auto.lens = 50.0
cam_auto.sensor_width = 36.0
cam_auto.clip_end = 1000.0
ob_auto_camera = bpy.data.objects.new('AutoCamera', cam_auto)
scene.collection.objects.link(ob_auto_camera)
ob_auto_camera.location = (56.7289, -52.4725, 53.9471)
ob_auto_camera.rotation_euler = (1.09748, -7.21219e-08, 0.694738)
scene.camera = ob_auto_camera
light_auto_sun = bpy.data.lights.new('AutoSun', 'SUN')
light_auto_sun.energy = 3.0
light_auto_sun.angle = 0.0523599
ob_auto_sun = bpy.data.objects.new('AutoSun', light_auto_sun)
scene.collection.objects.link(ob_auto_sun)
ob_auto_sun.rotation_euler = (0.872665, 0.174533, 0.523599)
bpy.context.view_layer.update()

